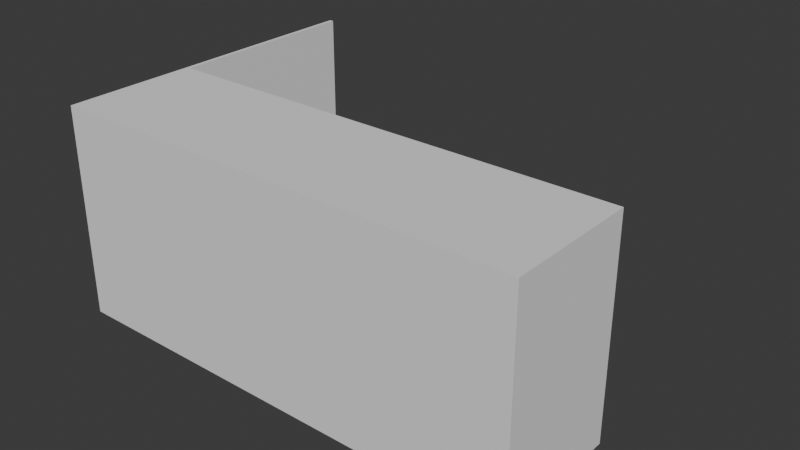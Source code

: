 # Source: E.blend  (saved by Blender 5.1.30; exported with 4.5.12 LTS)
import bpy
from mathutils import Matrix  # noqa: F401  (used for matrix-valued properties, if any)

bpy.ops.wm.read_factory_settings(use_empty=True)
scene = bpy.context.scene
scene.name = 'Scene'

# ---- collections
col_e = bpy.data.collections.new('E'); scene.collection.children.link(col_e)
col_e_2 = bpy.data.collections.new('E-2'); col_e.children.link(col_e_2)
col_door = bpy.data.collections.new('door'); col_e_2.children.link(col_door)

# ---- world
world_world = bpy.data.worlds.new('World'); scene.world = world_world
world_world.use_nodes = True; world_world.node_tree.nodes.clear()
_N = world_world.node_tree.nodes; _L = world_world.node_tree.links
n0 = _N.new('ShaderNodeOutputWorld'); n0.name = 'World Output'; n0.location = (200, 100)
n1 = _N.new('ShaderNodeBackground'); n1.name = 'Background'; n1.location = (-200, 100)
n1.inputs[0].default_value = (0.05088, 0.05088, 0.05088, 1.0)
_L.new(n1.outputs[0], n0.inputs[0])
n0.is_active_output = True
world_world.color = (0.05088, 0.05088, 0.05088)
world_world.sun_shadow_jitter_overblur = 0.0

# ---- meshes
me_cube_002 = bpy.data.meshes.new('Cube.002')
me_cube_002.from_pydata([(-2.07, -0.72, -1.0), (-2.07, -0.72, 1.0), (-2.07, -0.2, -1.0), (-2.07, -0.2, 1.0), (-0.8, -0.72, -1.0), (-0.8, -0.72, 1.0), (-0.8, -0.2, -1.0), (-0.8, -0.2, 1.0), (-2.07, -0.18, 1.0), (-2.07, -0.18, -1.0), (-0.8, -0.18, -1.0), (-0.8, -0.18, 1.0), (-2.07, -0.74, -1.0), (-2.07, -0.74, 1.0), (-0.8, -0.74, 1.0), (-0.8, -0.74, -1.0), (-0.78, -0.2, 1.0), (-0.78, -0.2, -1.0), (-0.78, -0.72, -1.0), (-0.78, -0.72, 1.0), (-0.78, -0.18, 1.0), (-0.78, -0.18, -1.0), (-0.78, -0.74, 1.0), (-0.78, -0.74, -1.0), (-2.09, -0.2, -1.0), (-2.09, -0.72, -1.0), (-2.09, -0.72, 1.0), (-2.09, -0.2, 1.0), (-2.09, -0.18, 1.0), (-2.09, -0.18, -1.0), (-2.09, -0.74, -1.0), (-2.09, -0.74, 1.0), (-2.07, -0.05, 1.0), (-2.07, -0.05, -1.0), (-0.8, -0.05, -1.0), (-0.8, -0.05, 1.0), (-0.78, -0.05, 1.0), (-0.78, -0.05, -1.0), (-2.09, -0.05, 1.0), (-2.09, -0.05, -1.0), (-2.07, -0.03, 1.0), (-2.07, -0.03, -1.0), (-0.8, -0.03, -1.0), (-0.8, -0.03, 1.0), (-0.78, -0.03, 1.0), (-0.78, -0.03, -1.0), (-2.09, -0.03, 1.0), (-2.09, -0.03, -1.0), (-2.07, 0.49, 1.0), (-2.07, 0.49, -1.0), (-0.8, 0.49, -1.0), (-0.8, 0.49, 1.0), (-0.78, 0.49, 1.0), (-0.78, 0.49, -1.0), (-2.09, 0.49, 1.0), (-2.09, 0.49, -1.0), (-2.07, 0.51, 1.0), (-2.07, 0.51, -1.0), (-0.8, 0.51, -1.0), (-0.8, 0.51, 1.0), (-0.78, 0.51, 1.0), (-0.78, 0.51, -1.0), (-2.09, 0.51, 1.0), (-2.09, 0.51, -1.0), (-0.48, -0.2, 1.0), (-0.48, -0.2, -1.0), (-0.48, -0.72, -1.0), (-0.48, -0.72, 1.0), (-0.48, -0.18, 1.0), (-0.48, -0.18, -1.0), (-0.48, -0.74, 1.0), (-0.48, -0.74, -1.0), (-0.48, -0.05, 1.0), (-0.48, -0.05, -1.0), (-0.48, -0.03, 1.0), (-0.48, -0.03, -1.0), (-0.48, 0.49, 1.0), (-0.48, 0.49, -1.0), (-0.48, 0.51, 1.0), (-0.48, 0.51, -1.0), (-0.46, -0.2, 1.0), (-0.46, -0.2, -1.0), (-0.46, -0.72, -1.0), (-0.46, -0.72, 1.0), (-0.46, -0.18, 1.0), (-0.46, -0.18, -1.0), (-0.46, -0.74, 1.0), (-0.46, -0.74, -1.0), (-0.46, -0.05, 1.0), (-0.46, -0.05, -1.0), (-0.46, -0.03, 1.0), (-0.46, -0.03, -1.0), (-0.46, 0.49, 1.0), (-0.46, 0.49, -1.0), (-0.46, 0.51, 1.0), (-0.46, 0.51, -1.0), (-0.44, -0.2, 1.0), (-0.44, -0.2, -1.0), (-0.44, -0.72, -1.0), (-0.44, -0.72, 1.0), (-0.44, -0.18, 1.0), (-0.44, -0.18, -1.0), (-0.44, -0.74, 1.0), (-0.44, -0.74, -1.0), (-0.44, -0.05, 1.0), (-0.44, -0.05, -1.0), (-0.44, -0.03, 1.0), (-0.44, -0.03, -1.0), (-0.44, 0.49, 1.0), (-0.44, 0.49, -1.0), (-0.44, 0.51, 1.0), (-0.44, 0.51, -1.0), (-0.04, -0.2, 1.0), (-0.04, -0.2, -1.0), (-0.04, -0.72, -1.0), (-0.04, -0.72, 1.0), (-0.04, -0.18, 1.0), (-0.04, -0.18, -1.0), (-0.04, -0.74, 1.0), (-0.04, -0.74, -1.0), (-0.04, -0.05, 1.0), (-0.04, -0.05, -1.0), (-0.04, -0.03, 1.0), (-0.04, -0.03, -1.0), (-0.04, 0.49, 1.0), (-0.04, 0.49, -1.0), (-0.04, 0.51, 1.0), (-0.04, 0.51, -1.0), (-0.02, -0.2, 1.0), (-0.02, -0.2, -1.0), (-0.02, -0.72, -1.0), (-0.02, -0.72, 1.0), (-0.02, -0.18, 1.0), (-0.02, -0.18, -1.0), (-0.02, -0.74, 1.0), (-0.02, -0.74, -1.0), (-0.02, -0.05, 1.0), (-0.02, -0.05, -1.0), (-0.02, -0.03, 1.0), (-0.02, -0.03, -1.0), (-0.02, 0.49, 1.0), (-0.02, 0.49, -1.0), (-0.02, 0.51, 1.0), (-0.02, 0.51, -1.0), (-0.8, 0.04231, -1.0), (-2.07, 0.04231, -1.0), (-2.09, 0.04231, -1.0), (-0.78, 0.04231, -1.0), (-0.78, 0.04231, 1.0), (-0.8, 0.04231, 1.0), (-2.07, 0.04231, 1.0), (-2.09, 0.04231, 1.0), (-0.48, 0.04231, -1.0), (-0.48, 0.04231, 1.0), (-0.46, 0.04231, -1.0), (-0.46, 0.04231, 1.0), (-0.44, 0.04231, -1.0), (-0.44, 0.04231, 1.0), (-0.04, 0.04231, -1.0), (-0.04, 0.04231, 1.0), (-0.02, 0.04231, -1.0), (-0.02, 0.04231, 1.0), (-2.07, 0.05769, -1.0), (-2.09, 0.05769, -1.0), (-0.8, 0.05769, 1.0), (-0.8, 0.05769, -1.0), (-0.78, 0.05769, -1.0), (-0.78, 0.05769, 1.0), (-2.07, 0.05769, 1.0), (-2.09, 0.05769, 1.0), (-0.48, 0.05769, -1.0), (-0.48, 0.05769, 1.0), (-0.46, 0.05769, -1.0), (-0.46, 0.05769, 1.0), (-0.44, 0.05769, -1.0), (-0.44, 0.05769, 1.0), (-0.04, 0.05769, -1.0), (-0.04, 0.05769, 1.0), (-0.02, 0.05769, -1.0), (-0.02, 0.05769, 1.0), (0.3571, -0.2, 1.0), (0.3571, -0.2, -1.0), (0.3571, -0.72, -1.0), (0.3571, -0.72, 1.0), (0.3571, -0.18, 1.0), (0.3571, -0.18, -1.0), (0.3571, -0.74, 1.0), (0.3571, -0.74, -1.0), (0.3571, -0.05, 1.0), (0.3571, -0.05, -1.0), (0.3571, -0.03, 1.0), (0.3571, -0.03, -1.0), (0.3571, 0.49, 1.0), (0.3571, 0.49, -1.0), (0.3571, 0.04231, -1.0), (0.3571, 0.04231, 1.0), (0.3571, 0.51, 1.0), (0.3571, 0.51, -1.0), (0.3571, 0.05769, -1.0), (0.3571, 0.05769, 1.0), (0.3795, -0.2, 1.0), (0.3795, -0.2, -1.0), (0.3795, -0.72, -1.0), (0.3795, -0.72, 1.0), (0.3795, -0.18, 1.0), (0.3795, -0.18, -1.0), (0.3795, -0.74, 1.0), (0.3795, -0.74, -1.0), (0.3795, -0.05, 1.0), (0.3795, -0.05, -1.0), (0.3795, -0.03, 1.0), (0.3795, -0.03, -1.0), (0.3795, 0.49, 1.0), (0.3795, 0.49, -1.0), (0.3795, 0.04231, -1.0), (0.3795, 0.04231, 1.0), (0.3795, 0.51, 1.0), (0.3795, 0.51, -1.0), (0.3795, 0.05769, -1.0), (0.3795, 0.05769, 1.0), (0.4938, -0.2, 1.0), (0.4938, -0.2, -1.0), (0.4938, -0.72, -1.0), (0.4938, -0.72, 1.0), (0.4938, -0.18, 1.0), (0.4938, -0.18, -1.0), (0.4938, -0.74, 1.0), (0.4938, -0.74, -1.0), (0.4938, -0.05, 1.0), (0.4938, -0.05, -1.0), (0.4938, -0.03, 1.0), (0.4938, -0.03, -1.0), (0.4938, 0.49, 1.0), (0.4938, 0.49, -1.0), (0.4938, 0.04231, -1.0), (0.4938, 0.04231, 1.0), (0.4938, 0.51, 1.0), (0.4938, 0.51, -1.0), (0.4938, 0.05769, -1.0), (0.4938, 0.05769, 1.0), (0.5139, -0.2, 1.0), (0.5139, -0.2, -1.0), (0.5139, -0.72, -1.0), (0.5139, -0.72, 1.0), (0.5139, -0.18, 1.0), (0.5139, -0.18, -1.0), (0.5139, -0.74, 1.0), (0.5139, -0.74, -1.0), (0.5139, -0.05, 1.0), (0.5139, -0.05, -1.0), (0.5139, -0.03, 1.0), (0.5139, -0.03, -1.0), (0.5139, 0.49, 1.0), (0.5139, 0.49, -1.0), (0.5139, 0.04231, -1.0), (0.5139, 0.04231, 1.0), (0.5139, 0.51, 1.0), (0.5139, 0.51, -1.0), (0.5139, 0.05769, -1.0), (0.5139, 0.05769, 1.0), (0.8238, -0.2, 1.0), (0.8238, -0.2, -1.0), (0.8238, -0.72, -1.0), (0.8238, -0.72, 1.0), (0.8238, -0.18, 1.0), (0.8238, -0.18, -1.0), (0.8238, -0.74, 1.0), (0.8238, -0.74, -1.0), (0.8238, -0.05, 1.0), (0.8238, -0.05, -1.0), (0.8238, -0.03, 1.0), (0.8238, -0.03, -1.0), (0.8238, 0.49, 1.0), (0.8238, 0.49, -1.0), (0.8238, 0.04231, -1.0), (0.8238, 0.04231, 1.0), (0.8238, 0.51, 1.0), (0.8238, 0.51, -1.0), (0.8238, 0.05769, -1.0), (0.8238, 0.05769, 1.0), (0.8485, -0.2, 1.0), (0.8485, -0.2, -1.0), (0.8485, -0.72, -1.0), (0.8485, -0.72, 1.0), (0.8485, -0.18, 1.0), (0.8485, -0.18, -1.0), (0.8485, -0.74, 1.0), (0.8485, -0.74, -1.0), (0.8485, -0.05, 1.0), (0.8485, -0.05, -1.0), (0.8485, -0.03, 1.0), (0.8485, -0.03, -1.0), (0.8485, 0.49, 1.0), (0.8485, 0.49, -1.0), (0.8485, 0.04231, -1.0), (0.8485, 0.04231, 1.0), (0.8485, 0.51, 1.0), (0.8485, 0.51, -1.0), (0.8485, 0.05769, -1.0), (0.8485, 0.05769, 1.0), (1.059, -0.2, 1.0), (1.059, -0.2, -1.0), (1.059, -0.72, -1.0), (1.059, -0.72, 1.0), (1.059, -0.18, 1.0), (1.059, -0.18, -1.0), (1.059, -0.74, 1.0), (1.059, -0.74, -1.0), (1.059, -0.05, 1.0), (1.059, -0.05, -1.0), (1.059, -0.03, 1.0), (1.059, -0.03, -1.0), (1.059, 0.49, 1.0), (1.059, 0.49, -1.0), (1.059, 0.04231, -1.0), (1.059, 0.04231, 1.0), (1.059, 0.51, 1.0), (1.059, 0.51, -1.0), (1.059, 0.05769, -1.0), (1.059, 0.05769, 1.0), (1.081, -0.2, 1.0), (1.081, -0.2, -1.0), (1.081, -0.72, -1.0), (1.081, -0.72, 1.0), (1.081, -0.18, 1.0), (1.081, -0.18, -1.0), (1.081, -0.74, 1.0), (1.081, -0.74, -1.0), (1.081, -0.05, 1.0), (1.081, -0.05, -1.0), (1.081, -0.03, 1.0), (1.081, -0.03, -1.0), (1.081, 0.49, 1.0), (1.081, 0.49, -1.0), (1.081, 0.04231, -1.0), (1.081, 0.04231, 1.0), (1.081, 0.51, 1.0), (1.081, 0.51, -1.0), (1.081, 0.05769, -1.0), (1.081, 0.05769, 1.0), (-2.713, -0.2, -1.0), (-2.713, -0.72, -1.0), (-2.713, -0.72, 1.0), (-2.713, -0.2, 1.0), (-2.713, -0.18, 1.0), (-2.713, -0.18, -1.0), (-2.713, -0.74, -1.0), (-2.713, -0.74, 1.0), (-2.713, -0.05, -1.0), (-2.713, -0.03, -1.0), (-2.713, -0.05, 1.0), (-2.713, -0.03, 1.0), (-2.713, 0.51, 1.0), (-2.713, 0.49, 1.0), (-2.713, 0.49, -1.0), (-2.713, 0.05769, -1.0), (-2.713, 0.04231, 1.0), (-2.713, 0.51, -1.0), (-2.713, 0.04231, -1.0), (-2.713, 0.05769, 1.0), (-2.744, -0.2, -1.0), (-2.744, -0.72, -1.0), (-2.744, -0.72, 1.0), (-2.744, -0.2, 1.0), (-2.744, -0.18, 1.0), (-2.744, -0.18, -1.0), (-2.744, -0.74, -1.0), (-2.744, -0.74, 1.0), (-2.744, -0.05, -1.0), (-2.744, -0.03, -1.0), (-2.744, -0.05, 1.0), (-2.744, -0.03, 1.0), (-2.744, 0.51, 1.0), (-2.744, 0.49, 1.0), (-2.744, 0.49, -1.0), (-2.744, 0.05769, -1.0), (-2.744, 0.04231, 1.0), (-2.744, 0.51, -1.0), (-2.744, 0.04231, -1.0), (-2.744, 0.05769, 1.0), (-3.367, -0.2, -1.0), (-3.367, -0.72, -1.0), (-3.367, -0.72, 1.0), (-3.367, -0.2, 1.0), (-3.367, -0.18, 1.0), (-3.367, -0.18, -1.0), (-3.367, -0.74, -1.0), (-3.367, -0.74, 1.0), (-3.367, -0.05, -1.0), (-3.367, -0.03, -1.0), (-3.367, -0.05, 1.0), (-3.367, -0.03, 1.0), (-3.367, 0.51, 1.0), (-3.367, 0.49, 1.0), (-3.367, 0.49, -1.0), (-3.367, 0.05769, -1.0), (-3.367, 0.04231, 1.0), (-3.367, 0.51, -1.0), (-3.367, 0.04231, -1.0), (-3.367, 0.05769, 1.0), (-3.406, -0.2, -1.0), (-3.406, -0.72, -1.0), (-3.406, -0.72, 1.0), (-3.406, -0.2, 1.0), (-3.406, -0.18, 1.0), (-3.406, -0.18, -1.0), (-3.406, -0.74, -1.0), (-3.406, -0.74, 1.0), (-3.406, -0.05, -1.0), (-3.406, -0.03, -1.0), (-3.406, -0.05, 1.0), (-3.406, -0.03, 1.0), (-3.406, 0.51, 1.0), (-3.406, 0.49, 1.0), (-3.406, 0.49, -1.0), (-3.406, 0.05769, -1.0), (-3.406, 0.04231, 1.0), (-3.406, 0.51, -1.0), (-3.406, 0.04231, -1.0), (-3.406, 0.05769, 1.0), (-3.367, 0.7561, 1.0), (-3.406, 0.7561, 1.0), (-3.367, 0.7561, -1.0), (-3.406, 0.7561, -1.0), (-3.367, 0.7747, 1.0), (-3.406, 0.7747, 1.0), (-3.367, 0.7747, -1.0), (-3.406, 0.7747, -1.0), (-3.367, 1.296, 1.0), (-3.406, 1.296, 1.0), (-3.367, 1.296, -1.0), (-3.406, 1.296, -1.0), (-3.367, 1.326, 1.0), (-3.406, 1.326, 1.0), (-3.367, 1.326, -1.0), (-3.406, 1.326, -1.0), (-3.367, 2.384, 1.0), (-3.406, 2.384, 1.0), (-3.367, 2.384, -1.0), (-3.406, 2.384, -1.0), (-3.367, 2.412, 1.0), (-3.406, 2.412, 1.0), (-3.367, 2.412, -1.0), (-3.406, 2.412, -1.0)], [], [(2, 0, 25, 24), (3, 7, 11, 8), (5, 14, 22, 19), (5, 1, 13, 14), (2, 6, 4, 0), (7, 3, 1, 5), (8, 11, 35, 32), (1, 3, 27, 26), (11, 7, 16, 20), (6, 2, 9, 10), (15, 14, 13, 12), (4, 6, 17, 18), (13, 1, 26, 31), (0, 4, 15, 12), (21, 37, 73, 69), (19, 22, 70, 67), (37, 45, 75, 73), (14, 15, 23, 22), (6, 10, 21, 17), (7, 5, 19, 16), (15, 4, 18, 23), (9, 29, 39, 33), (62, 63, 357, 352), (47, 39, 348, 349), (39, 29, 345, 348), (12, 13, 31, 30), (9, 2, 24, 29), (0, 12, 30, 25), (10, 9, 33, 34), (3, 8, 28, 27), (22, 23, 71, 70), (37, 34, 42, 45), (33, 39, 47, 41), (21, 10, 34, 37), (53, 61, 79, 77), (11, 20, 36, 35), (28, 8, 32, 38), (46, 151, 356, 351), (166, 165, 50, 53), (162, 163, 55, 49), (165, 162, 49, 50), (32, 35, 43, 40), (38, 32, 40, 46), (54, 62, 352, 353), (35, 36, 44, 43), (34, 33, 41, 42), (51, 52, 60, 59), (163, 146, 358, 355), (54, 48, 56, 62), (17, 21, 69, 65), (168, 164, 51, 48), (169, 168, 48, 54), (151, 169, 359, 356), (164, 167, 52, 51), (57, 56, 59, 58), (58, 59, 60, 61), (56, 57, 63, 62), (50, 49, 57, 58), (49, 55, 63, 57), (53, 50, 58, 61), (20, 16, 64, 68), (48, 51, 59, 56), (74, 72, 88, 90), (70, 71, 87, 86), (73, 75, 91, 89), (77, 79, 95, 93), (65, 69, 85, 81), (78, 76, 92, 94), (68, 64, 80, 84), (44, 36, 72, 74), (18, 17, 65, 66), (166, 53, 77, 170), (23, 18, 66, 71), (36, 20, 68, 72), (148, 44, 74, 153), (16, 19, 67, 64), (60, 52, 76, 78), (61, 60, 78, 79), (81, 85, 101, 97), (94, 92, 108, 110), (84, 80, 96, 100), (88, 84, 100, 104), (95, 94, 110, 111), (85, 89, 105, 101), (155, 90, 106, 157), (67, 70, 86, 83), (66, 65, 81, 82), (71, 66, 82, 87), (64, 67, 83, 80), (170, 77, 93, 172), (153, 74, 90, 155), (69, 73, 89, 85), (79, 78, 94, 95), (72, 68, 84, 88), (157, 106, 122, 159), (174, 109, 125, 176), (96, 99, 115, 112), (103, 98, 114, 119), (98, 97, 113, 114), (99, 102, 118, 115), (106, 104, 120, 122), (93, 95, 111, 109), (89, 91, 107, 105), (86, 87, 103, 102), (90, 88, 104, 106), (83, 86, 102, 99), (82, 81, 97, 98), (87, 82, 98, 103), (80, 83, 99, 96), (172, 93, 109, 174), (122, 120, 136, 138), (118, 119, 135, 134), (121, 123, 139, 137), (125, 127, 143, 141), (113, 117, 133, 129), (126, 124, 140, 142), (116, 112, 128, 132), (101, 105, 121, 117), (111, 110, 126, 127), (104, 100, 116, 120), (100, 96, 112, 116), (110, 108, 124, 126), (97, 101, 117, 113), (109, 111, 127, 125), (105, 107, 123, 121), (102, 103, 119, 118), (128, 131, 183, 180), (135, 130, 182, 187), (130, 129, 181, 182), (131, 134, 186, 183), (138, 136, 188, 190), (134, 135, 187, 186), (137, 139, 191, 189), (115, 118, 134, 131), (114, 113, 129, 130), (119, 114, 130, 135), (112, 115, 131, 128), (176, 125, 141, 178), (159, 122, 138, 161), (117, 121, 137, 133), (127, 126, 142, 143), (120, 116, 132, 136), (177, 159, 161, 179), (123, 158, 160, 139), (141, 143, 197, 193), (91, 154, 156, 107), (107, 156, 158, 123), (175, 157, 159, 177), (171, 153, 155, 173), (75, 152, 154, 91), (173, 155, 157, 175), (167, 148, 153, 171), (45, 147, 152, 75), (43, 44, 148, 149), (38, 46, 351, 350), (46, 40, 150, 151), (40, 43, 149, 150), (42, 41, 145, 144), (41, 47, 146, 145), (45, 42, 144, 147), (52, 167, 171, 76), (92, 173, 175, 108), (76, 171, 173, 92), (108, 175, 177, 124), (124, 177, 179, 140), (158, 176, 178, 160), (129, 133, 185, 181), (154, 172, 174, 156), (156, 174, 176, 158), (152, 170, 172, 154), (147, 166, 170, 152), (149, 148, 167, 164), (26, 27, 343, 342), (151, 150, 168, 169), (150, 149, 164, 168), (144, 145, 162, 165), (145, 146, 163, 162), (147, 144, 165, 166), (182, 181, 201, 202), (199, 195, 215, 219), (183, 186, 206, 203), (190, 188, 208, 210), (194, 198, 218, 214), (186, 187, 207, 206), (189, 191, 211, 209), (193, 197, 217, 213), (181, 185, 205, 201), (139, 160, 194, 191), (178, 141, 193, 198), (161, 138, 190, 195), (140, 179, 199, 192), (160, 178, 198, 194), (133, 137, 189, 185), (143, 142, 196, 197), (179, 161, 195, 199), (136, 132, 184, 188), (132, 128, 180, 184), (142, 140, 192, 196), (201, 205, 225, 221), (216, 212, 232, 236), (204, 200, 220, 224), (208, 204, 224, 228), (217, 216, 236, 237), (212, 219, 239, 232), (205, 209, 229, 225), (215, 210, 230, 235), (218, 213, 233, 238), (187, 182, 202, 207), (180, 183, 203, 200), (191, 194, 214, 211), (198, 193, 213, 218), (195, 190, 210, 215), (185, 189, 209, 205), (192, 199, 219, 212), (197, 196, 216, 217), (188, 184, 204, 208), (184, 180, 200, 204), (196, 192, 212, 216), (231, 234, 254, 251), (220, 223, 243, 240), (227, 222, 242, 247), (222, 221, 241, 242), (239, 235, 255, 259), (223, 226, 246, 243), (230, 228, 248, 250), (234, 238, 258, 254), (226, 227, 247, 246), (213, 217, 237, 233), (209, 211, 231, 229), (206, 207, 227, 226), (214, 218, 238, 234), (210, 208, 228, 230), (203, 206, 226, 223), (219, 215, 235, 239), (202, 201, 221, 222), (207, 202, 222, 227), (200, 203, 223, 220), (211, 214, 234, 231), (252, 259, 279, 272), (245, 249, 269, 265), (255, 250, 270, 275), (258, 253, 273, 278), (251, 254, 274, 271), (240, 243, 263, 260), (247, 242, 262, 267), (242, 241, 261, 262), (259, 255, 275, 279), (238, 233, 253, 258), (235, 230, 250, 255), (225, 229, 249, 245), (232, 239, 259, 252), (237, 236, 256, 257), (228, 224, 244, 248), (224, 220, 240, 244), (236, 232, 252, 256), (221, 225, 245, 241), (233, 237, 257, 253), (229, 231, 251, 249), (279, 275, 295, 299), (263, 266, 286, 283), (270, 268, 288, 290), (274, 278, 298, 294), (266, 267, 287, 286), (269, 271, 291, 289), (273, 277, 297, 293), (261, 265, 285, 281), (276, 272, 292, 296), (257, 256, 276, 277), (248, 244, 264, 268), (244, 240, 260, 264), (256, 252, 272, 276), (241, 245, 265, 261), (253, 257, 277, 273), (249, 251, 271, 269), (246, 247, 267, 266), (254, 258, 278, 274), (250, 248, 268, 270), (243, 246, 266, 263), (296, 292, 312, 316), (284, 280, 300, 304), (288, 284, 304, 308), (297, 296, 316, 317), (292, 299, 319, 312), (285, 289, 309, 305), (295, 290, 310, 315), (298, 293, 313, 318), (291, 294, 314, 311), (262, 261, 281, 282), (267, 262, 282, 287), (260, 263, 283, 280), (271, 274, 294, 291), (278, 273, 293, 298), (275, 270, 290, 295), (265, 269, 289, 285), (272, 279, 299, 292), (277, 276, 296, 297), (268, 264, 284, 288), (264, 260, 280, 284), (300, 303, 323, 320), (307, 302, 322, 327), (302, 301, 321, 322), (319, 315, 335, 339), (303, 306, 326, 323), (310, 308, 328, 330), (314, 318, 338, 334), (306, 307, 327, 326), (309, 311, 331, 329), (281, 285, 305, 301), (293, 297, 317, 313), (289, 291, 311, 309), (286, 287, 307, 306), (294, 298, 318, 314), (290, 288, 308, 310), (283, 286, 306, 303), (299, 295, 315, 319), (282, 281, 301, 302), (287, 282, 302, 307), (280, 283, 303, 300), (321, 320, 323, 322), (320, 321, 325, 324), (322, 323, 326, 327), (328, 329, 331, 330), (324, 325, 329, 328), (339, 338, 333, 332), (332, 333, 337, 336), (330, 331, 334, 335), (335, 334, 338, 339), (311, 314, 334, 331), (318, 313, 333, 338), (315, 310, 330, 335), (305, 309, 329, 325), (312, 319, 339, 332), (317, 316, 336, 337), (308, 304, 324, 328), (304, 300, 320, 324), (316, 312, 332, 336), (301, 305, 325, 321), (313, 317, 337, 333), (342, 343, 363, 362), (341, 346, 366, 361), (353, 352, 372, 373), (356, 359, 379, 376), (347, 342, 362, 367), (350, 351, 371, 370), (340, 341, 361, 360), (358, 349, 369, 378), (346, 347, 367, 366), (27, 28, 344, 343), (146, 47, 349, 358), (29, 24, 340, 345), (55, 163, 355, 354), (30, 31, 347, 346), (63, 55, 354, 357), (24, 25, 341, 340), (31, 26, 342, 347), (28, 38, 350, 344), (25, 30, 346, 341), (169, 54, 353, 359), (366, 367, 387, 386), (377, 374, 394, 397), (365, 360, 380, 385), (364, 370, 390, 384), (372, 377, 397, 392), (363, 364, 384, 383), (368, 365, 385, 388), (371, 376, 396, 391), (379, 373, 393, 399), (349, 348, 368, 369), (355, 358, 378, 375), (354, 355, 375, 374), (359, 353, 373, 379), (351, 356, 376, 371), (348, 345, 365, 368), (343, 344, 364, 363), (352, 357, 377, 372), (344, 350, 370, 364), (345, 340, 360, 365), (357, 354, 374, 377), (399, 393, 413, 419), (394, 395, 415, 414), (395, 398, 418, 415), (389, 388, 408, 409), (382, 383, 403, 402), (381, 386, 406, 401), (393, 392, 412, 413), (396, 399, 419, 416), (387, 382, 402, 407), (378, 369, 389, 398), (360, 361, 381, 380), (370, 371, 391, 390), (367, 362, 382, 387), (376, 379, 399, 396), (373, 372, 392, 393), (361, 366, 386, 381), (362, 363, 383, 382), (369, 368, 388, 389), (375, 378, 398, 395), (374, 375, 395, 394), (401, 402, 403, 400), (400, 403, 404, 405), (402, 401, 406, 407), (405, 404, 410, 408), (408, 410, 411, 409), (414, 413, 412, 417), (415, 419, 413, 414), (409, 411, 416, 418), (418, 416, 419, 415), (391, 396, 416, 411), (388, 385, 405, 408), (383, 384, 404, 403), (417, 412, 421, 423), (384, 390, 410, 404), (385, 380, 400, 405), (397, 394, 414, 417), (386, 387, 407, 406), (398, 389, 409, 418), (380, 381, 401, 400), (390, 391, 411, 410), (423, 421, 425, 427), (412, 392, 420, 421), (397, 417, 423, 422), (392, 397, 422, 420), (426, 427, 431, 430), (421, 420, 424, 425), (422, 423, 427, 426), (420, 422, 426, 424), (431, 429, 433, 435), (424, 426, 430, 428), (427, 425, 429, 431), (425, 424, 428, 429), (433, 432, 436, 437), (429, 428, 432, 433), (430, 431, 435, 434), (428, 430, 434, 432), (438, 439, 443, 442), (434, 435, 439, 438), (432, 434, 438, 436), (435, 433, 437, 439), (440, 442, 443, 441), (436, 438, 442, 440), (439, 437, 441, 443), (437, 436, 440, 441)])
_uv = me_cube_002.uv_layers.new(name='UVMap')
_uv.uv.foreach_set('vector', [0.125, 0.5, 0.125, 0.75, 0.125, 0.75, 0.125, 0.5, 0.875, 0.5, 0.625, 0.5, 0.625, 0.5, 0.875, 0.5, 0.625, 0.75, 0.625, 0.75, 0.625, 0.75, 0.625, 0.75, 0.625, 0.75, 0.875, 0.75, 0.875, 0.75, 0.625, 0.75, 0.125, 0.5, 0.375, 0.5, 0.375, 0.75, 0.125, 0.75, 0.625, 0.5, 0.875, 0.5, 0.875, 0.75, 0.625, 0.75, 0.875, 0.5, 0.625, 0.5, 0.625, 0.5, 0.875, 0.5, 0.875, 0.75, 0.875, 0.5, 0.875, 0.5, 0.875, 0.75, 0.625, 0.5, 0.625, 0.5, 0.625, 0.5, 0.625, 0.5, 0.375, 0.5, 0.125, 0.5, 0.125, 0.5, 0.375, 0.5, 0.375, 0.75, 0.625, 0.75, 0.625, 1.0, 0.375, 1.0, 0.375, 0.75, 0.375, 0.5, 0.375, 0.5, 0.375, 0.75, 0.875, 0.75, 0.875, 0.75, 0.875, 0.75, 0.875, 0.75, 0.125, 0.75, 0.375, 0.75, 0.375, 0.75, 0.125, 0.75, 0.375, 0.5, 0.375, 0.5, 0.375, 0.5, 0.375, 0.5, 0.625, 0.75, 0.625, 0.75, 0.625, 0.75, 0.625, 0.75, 0.375, 0.5, 0.375, 0.5, 0.375, 0.5, 0.375, 0.5, 0.625, 0.75, 0.375, 0.75, 0.375, 0.75, 0.625, 0.75, 0.375, 0.5, 0.375, 0.5, 0.375, 0.5, 0.375, 0.5, 0.625, 0.5, 0.625, 0.75, 0.625, 0.75, 0.625, 0.5, 0.375, 0.75, 0.375, 0.75, 0.375, 0.75, 0.375, 0.75, 0.125, 0.5, 0.125, 0.5, 0.125, 0.5, 0.125, 0.5, 0.625, 0.25, 0.375, 0.25, 0.375, 0.25, 0.625, 0.25, 0.125, 0.5, 0.125, 0.5, 0.125, 0.5, 0.125, 0.5, 0.125, 0.5, 0.125, 0.5, 0.125, 0.5, 0.125, 0.5, 0.375, 1.0, 0.625, 1.0, 0.625, 1.0, 0.375, 1.0, 0.125, 0.5, 0.125, 0.5, 0.125, 0.5, 0.125, 0.5, 0.125, 0.75, 0.125, 0.75, 0.125, 0.75, 0.125, 0.75, 0.375, 0.5, 0.125, 0.5, 0.125, 0.5, 0.375, 0.5, 0.875, 0.5, 0.875, 0.5, 0.875, 0.5, 0.875, 0.5, 0.625, 0.75, 0.375, 0.75, 0.375, 0.75, 0.625, 0.75, 0.375, 0.5, 0.375, 0.5, 0.375, 0.5, 0.375, 0.5, 0.125, 0.5, 0.125, 0.5, 0.125, 0.5, 0.125, 0.5, 0.375, 0.5, 0.375, 0.5, 0.375, 0.5, 0.375, 0.5, 0.375, 0.5, 0.375, 0.5, 0.375, 0.5, 0.375, 0.5, 0.625, 0.5, 0.625, 0.5, 0.625, 0.5, 0.625, 0.5, 0.875, 0.5, 0.875, 0.5, 0.875, 0.5, 0.875, 0.5, 0.875, 0.5, 0.875, 0.5, 0.875, 0.5, 0.875, 0.5, 0.375, 0.5, 0.375, 0.5, 0.375, 0.5, 0.375, 0.5, 0.125, 0.5, 0.125, 0.5, 0.125, 0.5, 0.125, 0.5, 0.375, 0.5, 0.125, 0.5, 0.125, 0.5, 0.375, 0.5, 0.875, 0.5, 0.625, 0.5, 0.625, 0.5, 0.875, 0.5, 0.875, 0.5, 0.875, 0.5, 0.875, 0.5, 0.875, 0.5, 0.875, 0.5, 0.875, 0.5, 0.875, 0.5, 0.875, 0.5, 0.625, 0.5, 0.625, 0.5, 0.625, 0.5, 0.625, 0.5, 0.375, 0.5, 0.125, 0.5, 0.125, 0.5, 0.375, 0.5, 0.625, 0.5, 0.625, 0.5, 0.625, 0.5, 0.625, 0.5, 0.125, 0.5, 0.125, 0.5, 0.125, 0.5, 0.125, 0.5, 0.875, 0.5, 0.875, 0.5, 0.875, 0.5, 0.875, 0.5, 0.375, 0.5, 0.375, 0.5, 0.375, 0.5, 0.375, 0.5, 0.875, 0.5, 0.625, 0.5, 0.625, 0.5, 0.875, 0.5, 0.875, 0.5, 0.875, 0.5, 0.875, 0.5, 0.875, 0.5, 0.875, 0.5, 0.875, 0.5, 0.875, 0.5, 0.875, 0.5, 0.625, 0.5, 0.625, 0.5, 0.625, 0.5, 0.625, 0.5, 0.375, 0.25, 0.625, 0.25, 0.625, 0.5, 0.375, 0.5, 0.375, 0.5, 0.625, 0.5, 0.625, 0.5, 0.375, 0.5, 0.625, 0.25, 0.375, 0.25, 0.375, 0.25, 0.625, 0.25, 0.375, 0.5, 0.125, 0.5, 0.125, 0.5, 0.375, 0.5, 0.125, 0.5, 0.125, 0.5, 0.125, 0.5, 0.125, 0.5, 0.375, 0.5, 0.375, 0.5, 0.375, 0.5, 0.375, 0.5, 0.625, 0.5, 0.625, 0.5, 0.625, 0.5, 0.625, 0.5, 0.875, 0.5, 0.625, 0.5, 0.625, 0.5, 0.875, 0.5, 0.625, 0.5, 0.625, 0.5, 0.625, 0.5, 0.625, 0.5, 0.625, 0.75, 0.375, 0.75, 0.375, 0.75, 0.625, 0.75, 0.375, 0.5, 0.375, 0.5, 0.375, 0.5, 0.375, 0.5, 0.375, 0.5, 0.375, 0.5, 0.375, 0.5, 0.375, 0.5, 0.375, 0.5, 0.375, 0.5, 0.375, 0.5, 0.375, 0.5, 0.625, 0.5, 0.625, 0.5, 0.625, 0.5, 0.625, 0.5, 0.625, 0.5, 0.625, 0.5, 0.625, 0.5, 0.625, 0.5, 0.625, 0.5, 0.625, 0.5, 0.625, 0.5, 0.625, 0.5, 0.375, 0.75, 0.375, 0.5, 0.375, 0.5, 0.375, 0.75, 0.375, 0.5, 0.375, 0.5, 0.375, 0.5, 0.375, 0.5, 0.375, 0.75, 0.375, 0.75, 0.375, 0.75, 0.375, 0.75, 0.625, 0.5, 0.625, 0.5, 0.625, 0.5, 0.625, 0.5, 0.625, 0.5, 0.625, 0.5, 0.625, 0.5, 0.625, 0.5, 0.625, 0.5, 0.625, 0.75, 0.625, 0.75, 0.625, 0.5, 0.625, 0.5, 0.625, 0.5, 0.625, 0.5, 0.625, 0.5, 0.375, 0.5, 0.625, 0.5, 0.625, 0.5, 0.375, 0.5, 0.375, 0.5, 0.375, 0.5, 0.375, 0.5, 0.375, 0.5, 0.625, 0.5, 0.625, 0.5, 0.625, 0.5, 0.625, 0.5, 0.625, 0.5, 0.625, 0.5, 0.625, 0.5, 0.625, 0.5, 0.625, 0.5, 0.625, 0.5, 0.625, 0.5, 0.625, 0.5, 0.375, 0.5, 0.625, 0.5, 0.625, 0.5, 0.375, 0.5, 0.375, 0.5, 0.375, 0.5, 0.375, 0.5, 0.375, 0.5, 0.625, 0.5, 0.625, 0.5, 0.625, 0.5, 0.625, 0.5, 0.625, 0.75, 0.625, 0.75, 0.625, 0.75, 0.625, 0.75, 0.375, 0.75, 0.375, 0.5, 0.375, 0.5, 0.375, 0.75, 0.375, 0.75, 0.375, 0.75, 0.375, 0.75, 0.375, 0.75, 0.625, 0.5, 0.625, 0.75, 0.625, 0.75, 0.625, 0.5, 0.375, 0.5, 0.375, 0.5, 0.375, 0.5, 0.375, 0.5, 0.625, 0.5, 0.625, 0.5, 0.625, 0.5, 0.625, 0.5, 0.375, 0.5, 0.375, 0.5, 0.375, 0.5, 0.375, 0.5, 0.375, 0.5, 0.625, 0.5, 0.625, 0.5, 0.375, 0.5, 0.625, 0.5, 0.625, 0.5, 0.625, 0.5, 0.625, 0.5, 0.625, 0.5, 0.625, 0.5, 0.625, 0.5, 0.625, 0.5, 0.375, 0.5, 0.375, 0.5, 0.375, 0.5, 0.375, 0.5, 0.625, 0.5, 0.625, 0.75, 0.625, 0.75, 0.625, 0.5, 0.375, 0.75, 0.375, 0.75, 0.375, 0.75, 0.375, 0.75, 0.375, 0.75, 0.375, 0.5, 0.375, 0.5, 0.375, 0.75, 0.625, 0.75, 0.625, 0.75, 0.625, 0.75, 0.625, 0.75, 0.625, 0.5, 0.625, 0.5, 0.625, 0.5, 0.625, 0.5, 0.375, 0.5, 0.375, 0.5, 0.375, 0.5, 0.375, 0.5, 0.375, 0.5, 0.375, 0.5, 0.375, 0.5, 0.375, 0.5, 0.625, 0.75, 0.375, 0.75, 0.375, 0.75, 0.625, 0.75, 0.625, 0.5, 0.625, 0.5, 0.625, 0.5, 0.625, 0.5, 0.625, 0.75, 0.625, 0.75, 0.625, 0.75, 0.625, 0.75, 0.375, 0.75, 0.375, 0.5, 0.375, 0.5, 0.375, 0.75, 0.375, 0.75, 0.375, 0.75, 0.375, 0.75, 0.375, 0.75, 0.625, 0.5, 0.625, 0.75, 0.625, 0.75, 0.625, 0.5, 0.375, 0.5, 0.375, 0.5, 0.375, 0.5, 0.375, 0.5, 0.625, 0.5, 0.625, 0.5, 0.625, 0.5, 0.625, 0.5, 0.625, 0.75, 0.375, 0.75, 0.375, 0.75, 0.625, 0.75, 0.375, 0.5, 0.375, 0.5, 0.375, 0.5, 0.375, 0.5, 0.375, 0.5, 0.375, 0.5, 0.375, 0.5, 0.375, 0.5, 0.375, 0.5, 0.375, 0.5, 0.375, 0.5, 0.375, 0.5, 0.625, 0.5, 0.625, 0.5, 0.625, 0.5, 0.625, 0.5, 0.625, 0.5, 0.625, 0.5, 0.625, 0.5, 0.625, 0.5, 0.375, 0.5, 0.375, 0.5, 0.375, 0.5, 0.375, 0.5, 0.375, 0.5, 0.625, 0.5, 0.625, 0.5, 0.375, 0.5, 0.625, 0.5, 0.625, 0.5, 0.625, 0.5, 0.625, 0.5, 0.625, 0.5, 0.625, 0.5, 0.625, 0.5, 0.625, 0.5, 0.625, 0.5, 0.625, 0.5, 0.625, 0.5, 0.625, 0.5, 0.375, 0.5, 0.375, 0.5, 0.375, 0.5, 0.375, 0.5, 0.375, 0.5, 0.375, 0.5, 0.375, 0.5, 0.375, 0.5, 0.375, 0.5, 0.375, 0.5, 0.375, 0.5, 0.375, 0.5, 0.625, 0.75, 0.375, 0.75, 0.375, 0.75, 0.625, 0.75, 0.625, 0.5, 0.625, 0.75, 0.625, 0.75, 0.625, 0.5, 0.375, 0.75, 0.375, 0.75, 0.375, 0.75, 0.375, 0.75, 0.375, 0.75, 0.375, 0.5, 0.375, 0.5, 0.375, 0.75, 0.625, 0.75, 0.625, 0.75, 0.625, 0.75, 0.625, 0.75, 0.625, 0.5, 0.625, 0.5, 0.625, 0.5, 0.625, 0.5, 0.625, 0.75, 0.375, 0.75, 0.375, 0.75, 0.625, 0.75, 0.375, 0.5, 0.375, 0.5, 0.375, 0.5, 0.375, 0.5, 0.625, 0.75, 0.625, 0.75, 0.625, 0.75, 0.625, 0.75, 0.375, 0.75, 0.375, 0.5, 0.375, 0.5, 0.375, 0.75, 0.375, 0.75, 0.375, 0.75, 0.375, 0.75, 0.375, 0.75, 0.625, 0.5, 0.625, 0.75, 0.625, 0.75, 0.625, 0.5, 0.375, 0.5, 0.375, 0.5, 0.375, 0.5, 0.375, 0.5, 0.625, 0.5, 0.625, 0.5, 0.625, 0.5, 0.625, 0.5, 0.375, 0.5, 0.375, 0.5, 0.375, 0.5, 0.375, 0.5, 0.375, 0.5, 0.625, 0.5, 0.625, 0.5, 0.375, 0.5, 0.625, 0.5, 0.625, 0.5, 0.625, 0.5, 0.625, 0.5, 0.625, 0.5, 0.625, 0.5, 0.625, 0.5, 0.625, 0.5, 0.375, 0.5, 0.375, 0.5, 0.375, 0.5, 0.375, 0.5, 0.375, 0.5, 0.375, 0.5, 0.375, 0.5, 0.375, 0.5, 0.375, 0.5, 0.375, 0.5, 0.375, 0.5, 0.375, 0.5, 0.375, 0.5, 0.375, 0.5, 0.375, 0.5, 0.375, 0.5, 0.625, 0.5, 0.625, 0.5, 0.625, 0.5, 0.625, 0.5, 0.625, 0.5, 0.625, 0.5, 0.625, 0.5, 0.625, 0.5, 0.375, 0.5, 0.375, 0.5, 0.375, 0.5, 0.375, 0.5, 0.625, 0.5, 0.625, 0.5, 0.625, 0.5, 0.625, 0.5, 0.625, 0.5, 0.625, 0.5, 0.625, 0.5, 0.625, 0.5, 0.375, 0.5, 0.375, 0.5, 0.375, 0.5, 0.375, 0.5, 0.625, 0.5, 0.625, 0.5, 0.625, 0.5, 0.625, 0.5, 0.875, 0.5, 0.875, 0.5, 0.875, 0.5, 0.875, 0.5, 0.875, 0.5, 0.875, 0.5, 0.875, 0.5, 0.875, 0.5, 0.875, 0.5, 0.625, 0.5, 0.625, 0.5, 0.875, 0.5, 0.375, 0.5, 0.125, 0.5, 0.125, 0.5, 0.375, 0.5, 0.125, 0.5, 0.125, 0.5, 0.125, 0.5, 0.125, 0.5, 0.375, 0.5, 0.375, 0.5, 0.375, 0.5, 0.375, 0.5, 0.625, 0.5, 0.625, 0.5, 0.625, 0.5, 0.625, 0.5, 0.625, 0.5, 0.625, 0.5, 0.625, 0.5, 0.625, 0.5, 0.625, 0.5, 0.625, 0.5, 0.625, 0.5, 0.625, 0.5, 0.625, 0.5, 0.625, 0.5, 0.625, 0.5, 0.625, 0.5, 0.625, 0.5, 0.625, 0.5, 0.625, 0.5, 0.625, 0.5, 0.375, 0.5, 0.375, 0.5, 0.375, 0.5, 0.375, 0.5, 0.375, 0.5, 0.375, 0.5, 0.375, 0.5, 0.375, 0.5, 0.375, 0.5, 0.375, 0.5, 0.375, 0.5, 0.375, 0.5, 0.375, 0.5, 0.375, 0.5, 0.375, 0.5, 0.375, 0.5, 0.375, 0.5, 0.375, 0.5, 0.375, 0.5, 0.375, 0.5, 0.375, 0.5, 0.375, 0.5, 0.375, 0.5, 0.375, 0.5, 0.625, 0.5, 0.625, 0.5, 0.625, 0.5, 0.625, 0.5, 0.875, 0.75, 0.875, 0.5, 0.875, 0.5, 0.875, 0.75, 0.875, 0.5, 0.875, 0.5, 0.875, 0.5, 0.875, 0.5, 0.875, 0.5, 0.625, 0.5, 0.625, 0.5, 0.875, 0.5, 0.375, 0.5, 0.125, 0.5, 0.125, 0.5, 0.375, 0.5, 0.125, 0.5, 0.125, 0.5, 0.125, 0.5, 0.125, 0.5, 0.375, 0.5, 0.375, 0.5, 0.375, 0.5, 0.375, 0.5, 0.375, 0.75, 0.375, 0.5, 0.375, 0.5, 0.375, 0.75, 0.625, 0.5, 0.625, 0.5, 0.625, 0.5, 0.625, 0.5, 0.625, 0.75, 0.625, 0.75, 0.625, 0.75, 0.625, 0.75, 0.625, 0.5, 0.625, 0.5, 0.625, 0.5, 0.625, 0.5, 0.375, 0.5, 0.375, 0.5, 0.375, 0.5, 0.375, 0.5, 0.625, 0.75, 0.375, 0.75, 0.375, 0.75, 0.625, 0.75, 0.375, 0.5, 0.375, 0.5, 0.375, 0.5, 0.375, 0.5, 0.375, 0.5, 0.375, 0.5, 0.375, 0.5, 0.375, 0.5, 0.375, 0.5, 0.375, 0.5, 0.375, 0.5, 0.375, 0.5, 0.375, 0.5, 0.375, 0.5, 0.375, 0.5, 0.375, 0.5, 0.375, 0.5, 0.375, 0.5, 0.375, 0.5, 0.375, 0.5, 0.625, 0.5, 0.625, 0.5, 0.625, 0.5, 0.625, 0.5, 0.625, 0.5, 0.625, 0.5, 0.625, 0.5, 0.625, 0.5, 0.375, 0.5, 0.375, 0.5, 0.375, 0.5, 0.375, 0.5, 0.375, 0.5, 0.375, 0.5, 0.375, 0.5, 0.375, 0.5, 0.375, 0.5, 0.625, 0.5, 0.625, 0.5, 0.375, 0.5, 0.625, 0.5, 0.625, 0.5, 0.625, 0.5, 0.625, 0.5, 0.625, 0.5, 0.625, 0.5, 0.625, 0.5, 0.625, 0.5, 0.625, 0.5, 0.625, 0.5, 0.625, 0.5, 0.625, 0.5, 0.625, 0.5, 0.625, 0.5, 0.625, 0.5, 0.625, 0.5, 0.375, 0.5, 0.375, 0.5, 0.375, 0.5, 0.375, 0.5, 0.625, 0.5, 0.625, 0.5, 0.625, 0.5, 0.625, 0.5, 0.625, 0.5, 0.625, 0.5, 0.625, 0.5, 0.625, 0.5, 0.625, 0.5, 0.625, 0.5, 0.625, 0.5, 0.625, 0.5, 0.375, 0.5, 0.625, 0.5, 0.625, 0.5, 0.375, 0.5, 0.625, 0.5, 0.625, 0.5, 0.625, 0.5, 0.625, 0.5, 0.375, 0.5, 0.375, 0.5, 0.375, 0.5, 0.375, 0.5, 0.625, 0.5, 0.625, 0.5, 0.625, 0.5, 0.625, 0.5, 0.375, 0.5, 0.375, 0.5, 0.375, 0.5, 0.375, 0.5, 0.375, 0.75, 0.375, 0.75, 0.375, 0.75, 0.375, 0.75, 0.625, 0.5, 0.625, 0.75, 0.625, 0.75, 0.625, 0.5, 0.375, 0.5, 0.375, 0.5, 0.375, 0.5, 0.375, 0.5, 0.375, 0.5, 0.375, 0.5, 0.375, 0.5, 0.375, 0.5, 0.625, 0.5, 0.625, 0.5, 0.625, 0.5, 0.625, 0.5, 0.375, 0.5, 0.375, 0.5, 0.375, 0.5, 0.375, 0.5, 0.625, 0.5, 0.625, 0.5, 0.625, 0.5, 0.625, 0.5, 0.375, 0.5, 0.625, 0.5, 0.625, 0.5, 0.375, 0.5, 0.625, 0.5, 0.625, 0.5, 0.625, 0.5, 0.625, 0.5, 0.625, 0.5, 0.625, 0.5, 0.625, 0.5, 0.625, 0.5, 0.625, 0.5, 0.625, 0.5, 0.625, 0.5, 0.625, 0.5, 0.375, 0.5, 0.375, 0.5, 0.375, 0.5, 0.375, 0.5, 0.625, 0.5, 0.625, 0.75, 0.625, 0.75, 0.625, 0.5, 0.375, 0.75, 0.375, 0.75, 0.375, 0.75, 0.375, 0.75, 0.375, 0.75, 0.375, 0.5, 0.375, 0.5, 0.375, 0.75, 0.625, 0.5, 0.625, 0.5, 0.625, 0.5, 0.625, 0.5, 0.625, 0.75, 0.625, 0.75, 0.625, 0.75, 0.625, 0.75, 0.625, 0.5, 0.625, 0.5, 0.625, 0.5, 0.625, 0.5, 0.375, 0.5, 0.375, 0.5, 0.375, 0.5, 0.375, 0.5, 0.625, 0.75, 0.375, 0.75, 0.375, 0.75, 0.625, 0.75, 0.375, 0.5, 0.375, 0.5, 0.375, 0.5, 0.375, 0.5, 0.375, 0.5, 0.375, 0.5, 0.375, 0.5, 0.375, 0.5, 0.625, 0.75, 0.375, 0.75, 0.375, 0.75, 0.625, 0.75, 0.375, 0.5, 0.375, 0.5, 0.375, 0.5, 0.375, 0.5, 0.625, 0.5, 0.625, 0.5, 0.625, 0.5, 0.625, 0.5, 0.625, 0.75, 0.625, 0.75, 0.625, 0.75, 0.625, 0.75, 0.625, 0.5, 0.625, 0.5, 0.625, 0.5, 0.625, 0.5, 0.375, 0.75, 0.375, 0.5, 0.375, 0.5, 0.375, 0.75, 0.375, 0.75, 0.375, 0.75, 0.375, 0.75, 0.375, 0.75, 0.625, 0.5, 0.625, 0.75, 0.625, 0.75, 0.625, 0.5, 0.375, 0.5, 0.375, 0.5, 0.375, 0.5, 0.375, 0.5, 0.625, 0.5, 0.625, 0.5, 0.625, 0.5, 0.625, 0.5, 0.375, 0.5, 0.375, 0.5, 0.375, 0.5, 0.375, 0.5, 0.625, 0.5, 0.625, 0.5, 0.625, 0.5, 0.625, 0.5, 0.375, 0.5, 0.375, 0.5, 0.375, 0.5, 0.375, 0.5, 0.375, 0.5, 0.375, 0.5, 0.375, 0.5, 0.375, 0.5, 0.625, 0.5, 0.625, 0.75, 0.625, 0.75, 0.625, 0.5, 0.375, 0.75, 0.375, 0.75, 0.375, 0.75, 0.375, 0.75, 0.375, 0.75, 0.375, 0.5, 0.375, 0.5, 0.375, 0.75, 0.625, 0.5, 0.625, 0.5, 0.625, 0.5, 0.625, 0.5, 0.375, 0.5, 0.375, 0.5, 0.375, 0.5, 0.375, 0.5, 0.625, 0.5, 0.625, 0.5, 0.625, 0.5, 0.625, 0.5, 0.375, 0.5, 0.375, 0.5, 0.375, 0.5, 0.375, 0.5, 0.625, 0.5, 0.625, 0.5, 0.625, 0.5, 0.625, 0.5, 0.375, 0.5, 0.625, 0.5, 0.625, 0.5, 0.375, 0.5, 0.625, 0.5, 0.625, 0.5, 0.625, 0.5, 0.625, 0.5, 0.625, 0.5, 0.625, 0.5, 0.625, 0.5, 0.625, 0.5, 0.625, 0.5, 0.625, 0.5, 0.625, 0.5, 0.625, 0.5, 0.375, 0.5, 0.375, 0.5, 0.375, 0.5, 0.375, 0.5, 0.375, 0.5, 0.375, 0.5, 0.375, 0.5, 0.375, 0.5, 0.375, 0.5, 0.375, 0.5, 0.375, 0.5, 0.375, 0.5, 0.625, 0.5, 0.625, 0.5, 0.625, 0.5, 0.625, 0.5, 0.625, 0.75, 0.625, 0.75, 0.625, 0.75, 0.625, 0.75, 0.625, 0.5, 0.625, 0.5, 0.625, 0.5, 0.625, 0.5, 0.375, 0.5, 0.375, 0.5, 0.375, 0.5, 0.375, 0.5, 0.625, 0.75, 0.375, 0.75, 0.375, 0.75, 0.625, 0.75, 0.375, 0.5, 0.375, 0.5, 0.375, 0.5, 0.375, 0.5, 0.375, 0.5, 0.375, 0.5, 0.375, 0.5, 0.375, 0.5, 0.375, 0.5, 0.375, 0.5, 0.375, 0.5, 0.375, 0.5, 0.625, 0.5, 0.625, 0.5, 0.625, 0.5, 0.625, 0.5, 0.375, 0.5, 0.625, 0.5, 0.625, 0.5, 0.375, 0.5, 0.625, 0.5, 0.625, 0.5, 0.625, 0.5, 0.625, 0.5, 0.625, 0.5, 0.625, 0.5, 0.625, 0.5, 0.625, 0.5, 0.625, 0.5, 0.625, 0.5, 0.625, 0.5, 0.625, 0.5, 0.375, 0.5, 0.375, 0.5, 0.375, 0.5, 0.375, 0.5, 0.375, 0.5, 0.375, 0.5, 0.375, 0.5, 0.375, 0.5, 0.375, 0.5, 0.375, 0.5, 0.375, 0.5, 0.375, 0.5, 0.625, 0.75, 0.375, 0.75, 0.375, 0.75, 0.625, 0.75, 0.375, 0.5, 0.375, 0.5, 0.375, 0.5, 0.375, 0.5, 0.625, 0.5, 0.625, 0.5, 0.625, 0.5, 0.625, 0.5, 0.625, 0.75, 0.625, 0.75, 0.625, 0.75, 0.625, 0.75, 0.625, 0.5, 0.625, 0.5, 0.625, 0.5, 0.625, 0.5, 0.625, 0.5, 0.625, 0.5, 0.625, 0.5, 0.625, 0.5, 0.625, 0.5, 0.625, 0.5, 0.625, 0.5, 0.625, 0.5, 0.375, 0.5, 0.625, 0.5, 0.625, 0.5, 0.375, 0.5, 0.625, 0.5, 0.625, 0.5, 0.625, 0.5, 0.625, 0.5, 0.375, 0.5, 0.375, 0.5, 0.375, 0.5, 0.375, 0.5, 0.625, 0.5, 0.625, 0.5, 0.625, 0.5, 0.625, 0.5, 0.375, 0.5, 0.375, 0.5, 0.375, 0.5, 0.375, 0.5, 0.375, 0.5, 0.375, 0.5, 0.375, 0.5, 0.375, 0.5, 0.375, 0.75, 0.375, 0.5, 0.375, 0.5, 0.375, 0.75, 0.375, 0.75, 0.375, 0.75, 0.375, 0.75, 0.375, 0.75, 0.625, 0.5, 0.625, 0.75, 0.625, 0.75, 0.625, 0.5, 0.375, 0.5, 0.375, 0.5, 0.375, 0.5, 0.375, 0.5, 0.375, 0.5, 0.375, 0.5, 0.375, 0.5, 0.375, 0.5, 0.625, 0.5, 0.625, 0.5, 0.625, 0.5, 0.625, 0.5, 0.375, 0.5, 0.375, 0.5, 0.375, 0.5, 0.375, 0.5, 0.625, 0.5, 0.625, 0.5, 0.625, 0.5, 0.625, 0.5, 0.375, 0.5, 0.625, 0.5, 0.625, 0.5, 0.375, 0.5, 0.625, 0.5, 0.625, 0.5, 0.625, 0.5, 0.625, 0.5, 0.625, 0.5, 0.625, 0.5, 0.625, 0.5, 0.625, 0.5, 0.625, 0.5, 0.625, 0.75, 0.625, 0.75, 0.625, 0.5, 0.375, 0.75, 0.375, 0.75, 0.375, 0.75, 0.375, 0.75, 0.375, 0.75, 0.375, 0.5, 0.375, 0.5, 0.375, 0.75, 0.625, 0.5, 0.625, 0.5, 0.625, 0.5, 0.625, 0.5, 0.625, 0.75, 0.625, 0.75, 0.625, 0.75, 0.625, 0.75, 0.625, 0.5, 0.625, 0.5, 0.625, 0.5, 0.625, 0.5, 0.375, 0.5, 0.375, 0.5, 0.375, 0.5, 0.375, 0.5, 0.625, 0.75, 0.375, 0.75, 0.375, 0.75, 0.625, 0.75, 0.375, 0.5, 0.375, 0.5, 0.375, 0.5, 0.375, 0.5, 0.375, 0.5, 0.375, 0.5, 0.375, 0.5, 0.375, 0.5, 0.375, 0.5, 0.375, 0.5, 0.375, 0.5, 0.375, 0.5, 0.375, 0.5, 0.375, 0.5, 0.375, 0.5, 0.375, 0.5, 0.625, 0.75, 0.375, 0.75, 0.375, 0.75, 0.625, 0.75, 0.375, 0.5, 0.375, 0.5, 0.375, 0.5, 0.375, 0.5, 0.625, 0.5, 0.625, 0.5, 0.625, 0.5, 0.625, 0.5, 0.625, 0.75, 0.625, 0.75, 0.625, 0.75, 0.625, 0.75, 0.625, 0.5, 0.625, 0.5, 0.625, 0.5, 0.625, 0.5, 0.375, 0.75, 0.375, 0.5, 0.375, 0.5, 0.375, 0.75, 0.375, 0.75, 0.375, 0.75, 0.375, 0.75, 0.375, 0.75, 0.625, 0.5, 0.625, 0.75, 0.625, 0.75, 0.625, 0.5, 0.375, 0.5, 0.625, 0.5, 0.625, 0.75, 0.375, 0.75, 0.625, 0.5, 0.375, 0.5, 0.375, 0.5, 0.625, 0.5, 0.375, 0.75, 0.625, 0.75, 0.625, 0.75, 0.375, 0.75, 0.625, 0.5, 0.375, 0.5, 0.375, 0.5, 0.625, 0.5, 0.625, 0.5, 0.375, 0.5, 0.375, 0.5, 0.625, 0.5, 0.625, 0.5, 0.375, 0.5, 0.375, 0.5, 0.625, 0.5, 0.625, 0.5, 0.375, 0.5, 0.375, 0.5, 0.625, 0.5, 0.625, 0.5, 0.375, 0.5, 0.375, 0.5, 0.625, 0.5, 0.625, 0.5, 0.375, 0.5, 0.375, 0.5, 0.625, 0.5, 0.375, 0.5, 0.375, 0.5, 0.375, 0.5, 0.375, 0.5, 0.375, 0.5, 0.375, 0.5, 0.375, 0.5, 0.375, 0.5, 0.625, 0.5, 0.625, 0.5, 0.625, 0.5, 0.625, 0.5, 0.375, 0.5, 0.375, 0.5, 0.375, 0.5, 0.375, 0.5, 0.625, 0.5, 0.625, 0.5, 0.625, 0.5, 0.625, 0.5, 0.375, 0.5, 0.625, 0.5, 0.625, 0.5, 0.375, 0.5, 0.625, 0.5, 0.625, 0.5, 0.625, 0.5, 0.625, 0.5, 0.625, 0.5, 0.625, 0.5, 0.625, 0.5, 0.625, 0.5, 0.625, 0.5, 0.625, 0.5, 0.625, 0.5, 0.625, 0.5, 0.375, 0.5, 0.375, 0.5, 0.375, 0.5, 0.375, 0.5, 0.375, 0.5, 0.375, 0.5, 0.375, 0.5, 0.375, 0.5, 0.875, 0.75, 0.875, 0.5, 0.875, 0.5, 0.875, 0.75, 0.125, 0.75, 0.125, 0.75, 0.125, 0.75, 0.125, 0.75, 0.875, 0.5, 0.875, 0.5, 0.875, 0.5, 0.875, 0.5, 0.875, 0.5, 0.875, 0.5, 0.875, 0.5, 0.875, 0.5, 0.875, 0.75, 0.875, 0.75, 0.875, 0.75, 0.875, 0.75, 0.875, 0.5, 0.875, 0.5, 0.875, 0.5, 0.875, 0.5, 0.125, 0.5, 0.125, 0.75, 0.125, 0.75, 0.125, 0.5, 0.125, 0.5, 0.125, 0.5, 0.125, 0.5, 0.125, 0.5, 0.375, 1.0, 0.625, 1.0, 0.625, 1.0, 0.375, 1.0, 0.875, 0.5, 0.875, 0.5, 0.875, 0.5, 0.875, 0.5, 0.125, 0.5, 0.125, 0.5, 0.125, 0.5, 0.125, 0.5, 0.125, 0.5, 0.125, 0.5, 0.125, 0.5, 0.125, 0.5, 0.125, 0.5, 0.125, 0.5, 0.125, 0.5, 0.125, 0.5, 0.375, 1.0, 0.625, 1.0, 0.625, 1.0, 0.375, 1.0, 0.125, 0.5, 0.125, 0.5, 0.125, 0.5, 0.125, 0.5, 0.125, 0.5, 0.125, 0.75, 0.125, 0.75, 0.125, 0.5, 0.875, 0.75, 0.875, 0.75, 0.875, 0.75, 0.875, 0.75, 0.875, 0.5, 0.875, 0.5, 0.875, 0.5, 0.875, 0.5, 0.125, 0.75, 0.125, 0.75, 0.125, 0.75, 0.125, 0.75, 0.875, 0.5, 0.875, 0.5, 0.875, 0.5, 0.875, 0.5, 0.375, 1.0, 0.625, 1.0, 0.625, 1.0, 0.375, 1.0, 0.125, 0.5, 0.125, 0.5, 0.125, 0.5, 0.125, 0.5, 0.125, 0.5, 0.125, 0.5, 0.125, 0.5, 0.125, 0.5, 0.875, 0.5, 0.875, 0.5, 0.875, 0.5, 0.875, 0.5, 0.625, 0.25, 0.375, 0.25, 0.375, 0.25, 0.625, 0.25, 0.875, 0.5, 0.875, 0.5, 0.875, 0.5, 0.875, 0.5, 0.125, 0.5, 0.125, 0.5, 0.125, 0.5, 0.125, 0.5, 0.875, 0.5, 0.875, 0.5, 0.875, 0.5, 0.875, 0.5, 0.875, 0.5, 0.875, 0.5, 0.875, 0.5, 0.875, 0.5, 0.125, 0.5, 0.125, 0.5, 0.125, 0.5, 0.125, 0.5, 0.125, 0.5, 0.125, 0.5, 0.125, 0.5, 0.125, 0.5, 0.125, 0.5, 0.125, 0.5, 0.125, 0.5, 0.125, 0.5, 0.875, 0.5, 0.875, 0.5, 0.875, 0.5, 0.875, 0.5, 0.875, 0.5, 0.875, 0.5, 0.875, 0.5, 0.875, 0.5, 0.125, 0.5, 0.125, 0.5, 0.125, 0.5, 0.125, 0.5, 0.875, 0.5, 0.875, 0.5, 0.875, 0.5, 0.875, 0.5, 0.625, 0.25, 0.375, 0.25, 0.375, 0.25, 0.625, 0.25, 0.875, 0.5, 0.875, 0.5, 0.875, 0.5, 0.875, 0.5, 0.125, 0.5, 0.125, 0.5, 0.125, 0.5, 0.125, 0.5, 0.125, 0.5, 0.125, 0.5, 0.125, 0.5, 0.125, 0.5, 0.875, 0.5, 0.875, 0.5, 0.875, 0.5, 0.875, 0.5, 0.125, 0.5, 0.125, 0.5, 0.125, 0.5, 0.125, 0.5, 0.125, 0.5, 0.125, 0.5, 0.125, 0.5, 0.125, 0.5, 0.125, 0.5, 0.125, 0.5, 0.125, 0.5, 0.125, 0.5, 0.875, 0.75, 0.875, 0.5, 0.875, 0.5, 0.875, 0.75, 0.125, 0.75, 0.125, 0.75, 0.125, 0.75, 0.125, 0.75, 0.875, 0.5, 0.875, 0.5, 0.875, 0.5, 0.875, 0.5, 0.875, 0.5, 0.875, 0.5, 0.875, 0.5, 0.875, 0.5, 0.875, 0.75, 0.875, 0.75, 0.875, 0.75, 0.875, 0.75, 0.125, 0.5, 0.125, 0.5, 0.125, 0.5, 0.125, 0.5, 0.125, 0.5, 0.125, 0.75, 0.125, 0.75, 0.125, 0.5, 0.875, 0.5, 0.875, 0.5, 0.875, 0.5, 0.875, 0.5, 0.875, 0.75, 0.875, 0.75, 0.875, 0.75, 0.875, 0.75, 0.875, 0.5, 0.875, 0.5, 0.875, 0.5, 0.875, 0.5, 0.875, 0.5, 0.875, 0.5, 0.875, 0.5, 0.875, 0.5, 0.125, 0.75, 0.125, 0.75, 0.125, 0.75, 0.125, 0.75, 0.875, 0.75, 0.875, 0.5, 0.875, 0.5, 0.875, 0.75, 0.125, 0.5, 0.125, 0.5, 0.125, 0.5, 0.125, 0.5, 0.125, 0.5, 0.125, 0.5, 0.125, 0.5, 0.125, 0.5, 0.125, 0.5, 0.125, 0.5, 0.125, 0.5, 0.125, 0.5, 0.375, 0.0, 0.625, 0.0, 0.625, 0.25, 0.375, 0.25, 0.375, 0.25, 0.625, 0.25, 0.625, 0.25, 0.375, 0.25, 0.625, 0.0, 0.375, 0.0, 0.375, 0.0, 0.625, 0.0, 0.375, 0.25, 0.625, 0.25, 0.625, 0.25, 0.375, 0.25, 0.375, 0.25, 0.625, 0.25, 0.625, 0.25, 0.375, 0.25, 0.375, 0.25, 0.625, 0.25, 0.625, 0.25, 0.375, 0.25, 0.375, 0.25, 0.625, 0.25, 0.625, 0.25, 0.375, 0.25, 0.375, 0.25, 0.625, 0.25, 0.625, 0.25, 0.375, 0.25, 0.375, 0.25, 0.625, 0.25, 0.625, 0.25, 0.375, 0.25, 0.875, 0.5, 0.875, 0.5, 0.875, 0.5, 0.875, 0.5, 0.125, 0.5, 0.125, 0.5, 0.125, 0.5, 0.125, 0.5, 0.875, 0.5, 0.875, 0.5, 0.875, 0.5, 0.875, 0.5, 0.375, 0.25, 0.625, 0.25, 0.625, 0.25, 0.375, 0.25, 0.875, 0.5, 0.875, 0.5, 0.875, 0.5, 0.875, 0.5, 0.125, 0.5, 0.125, 0.5, 0.125, 0.5, 0.125, 0.5, 0.125, 0.5, 0.125, 0.5, 0.125, 0.5, 0.125, 0.5, 0.375, 1.0, 0.625, 1.0, 0.625, 1.0, 0.375, 1.0, 0.125, 0.5, 0.125, 0.5, 0.125, 0.5, 0.125, 0.5, 0.125, 0.5, 0.125, 0.75, 0.125, 0.75, 0.125, 0.5, 0.875, 0.5, 0.875, 0.5, 0.875, 0.5, 0.875, 0.5, 0.375, 0.25, 0.625, 0.25, 0.625, 0.25, 0.375, 0.25, 0.875, 0.5, 0.875, 0.5, 0.875, 0.5, 0.875, 0.5, 0.125, 0.5, 0.125, 0.5, 0.125, 0.5, 0.125, 0.5, 0.625, 0.25, 0.375, 0.25, 0.375, 0.25, 0.625, 0.25, 0.125, 0.5, 0.125, 0.5, 0.125, 0.5, 0.125, 0.5, 0.875, 0.5, 0.875, 0.5, 0.875, 0.5, 0.875, 0.5, 0.125, 0.5, 0.125, 0.5, 0.125, 0.5, 0.125, 0.5, 0.625, 0.25, 0.375, 0.25, 0.375, 0.25, 0.625, 0.25, 0.375, 0.25, 0.625, 0.25, 0.625, 0.25, 0.375, 0.25, 0.625, 0.25, 0.375, 0.25, 0.375, 0.25, 0.625, 0.25, 0.375, 0.25, 0.625, 0.25, 0.625, 0.25, 0.375, 0.25, 0.875, 0.5, 0.875, 0.5, 0.875, 0.5, 0.875, 0.5, 0.875, 0.5, 0.875, 0.5, 0.875, 0.5, 0.875, 0.5, 0.875, 0.5, 0.875, 0.5, 0.875, 0.5, 0.875, 0.5, 0.125, 0.5, 0.125, 0.5, 0.125, 0.5, 0.125, 0.5, 0.625, 0.25, 0.375, 0.25, 0.375, 0.25, 0.625, 0.25, 0.125, 0.5, 0.125, 0.5, 0.125, 0.5, 0.125, 0.5, 0.125, 0.5, 0.125, 0.5, 0.125, 0.5, 0.125, 0.5, 0.625, 0.25, 0.375, 0.25, 0.375, 0.25, 0.625, 0.25, 0.375, 0.25, 0.625, 0.25, 0.625, 0.25, 0.375, 0.25, 0.625, 0.25, 0.375, 0.25, 0.375, 0.25, 0.625, 0.25, 0.625, 0.25, 0.375, 0.25, 0.375, 0.25, 0.625, 0.25, 0.375, 0.25, 0.625, 0.25, 0.625, 0.25, 0.375, 0.25, 0.875, 0.5, 0.875, 0.5, 0.875, 0.5, 0.875, 0.5])
me_cube_002.update()
me_cube = bpy.data.meshes.new('Cube')
me_cube.from_pydata([(-1.0, -1.0, -1.0), (-1.0, -1.0, 1.0), (-1.0, 1.0, -1.0), (-1.0, 1.0, 1.0), (1.0, -1.0, -1.0), (1.0, -1.0, 1.0), (1.0, 1.0, -1.0), (1.0, 1.0, 1.0)], [], [(0, 1, 3, 2), (2, 3, 7, 6), (6, 7, 5, 4), (4, 5, 1, 0), (2, 6, 4, 0), (7, 3, 1, 5)])
_uv = me_cube.uv_layers.new(name='UVMap')
_uv.uv.foreach_set('vector', [0.375, 0.0, 0.625, 0.0, 0.625, 0.25, 0.375, 0.25, 0.375, 0.25, 0.625, 0.25, 0.625, 0.5, 0.375, 0.5, 0.375, 0.5, 0.625, 0.5, 0.625, 0.75, 0.375, 0.75, 0.375, 0.75, 0.625, 0.75, 0.625, 1.0, 0.375, 1.0, 0.125, 0.5, 0.375, 0.5, 0.375, 0.75, 0.125, 0.75, 0.625, 0.5, 0.875, 0.5, 0.875, 0.75, 0.625, 0.75])
me_cube.update()

# ---- objects
ob_empty = bpy.data.objects.new('Empty', None)
ob_cube_001 = bpy.data.objects.new('Cube.001', me_cube_002)
ob_cube = bpy.data.objects.new('Cube', me_cube)

# ---- transforms, parenting, visibility, modifiers, constraints
ob_empty.location = (0.0, 0.0, 0.0)
ob_empty.scale = (2.0, 2.0, 2.0)
ob_empty.empty_display_type = 'IMAGE'
ob_empty.empty_display_size = 5.0
ob_empty.empty_image_depth = 'BACK'
ob_empty.show_empty_image_perspective = False
ob_empty.empty_image_side = 'FRONT'
ob_cube_001.location = (-0.004402, -0.003261, 0.0)
ob_cube.location = (-2.264, -0.4933, 0.08)
ob_cube.rotation_euler = (0.0, -0.0, 0.7854)
ob_cube.scale = (0.003406, 0.03037, 0.07856)

# ---- collection membership
col_e_2.objects.link(ob_empty)
col_e_2.objects.link(ob_cube_001)
col_door.objects.link(ob_cube)

# ---- scene / render settings (as saved in the file)
scene.frame_start = 1; scene.frame_end = 250; scene.frame_set(0)
scene.render.engine = 'BLENDER_EEVEE_NEXT'
scene.render.bake_bias = 0.0
scene.render.bake_samples = 0
scene.cycles.sampling_pattern = 'TABULATED_SOBOL'
scene.eevee.use_volume_custom_range = False
bpy.context.view_layer.update()

# ---- added for rendering (the .blend has no active camera and no usable light): camera, sun
cam_auto = bpy.data.cameras.new('AutoCamera')
cam_auto.lens = 50.0
cam_auto.sensor_width = 36.0
cam_auto.clip_end = 1000.0
ob_auto_camera = bpy.data.objects.new('AutoCamera', cam_auto)
scene.collection.objects.link(ob_auto_camera)
ob_auto_camera.location = (4.23318, -5.64707, 4.31999)
ob_auto_camera.rotation_euler = (1.09748, -7.21219e-08, 0.694738)
scene.camera = ob_auto_camera
light_auto_sun = bpy.data.lights.new('AutoSun', 'SUN')
light_auto_sun.energy = 3.0
light_auto_sun.angle = 0.0523599
ob_auto_sun = bpy.data.objects.new('AutoSun', light_auto_sun)
scene.collection.objects.link(ob_auto_sun)
ob_auto_sun.rotation_euler = (0.872665, 0.174533, 0.523599)
bpy.context.view_layer.update()
